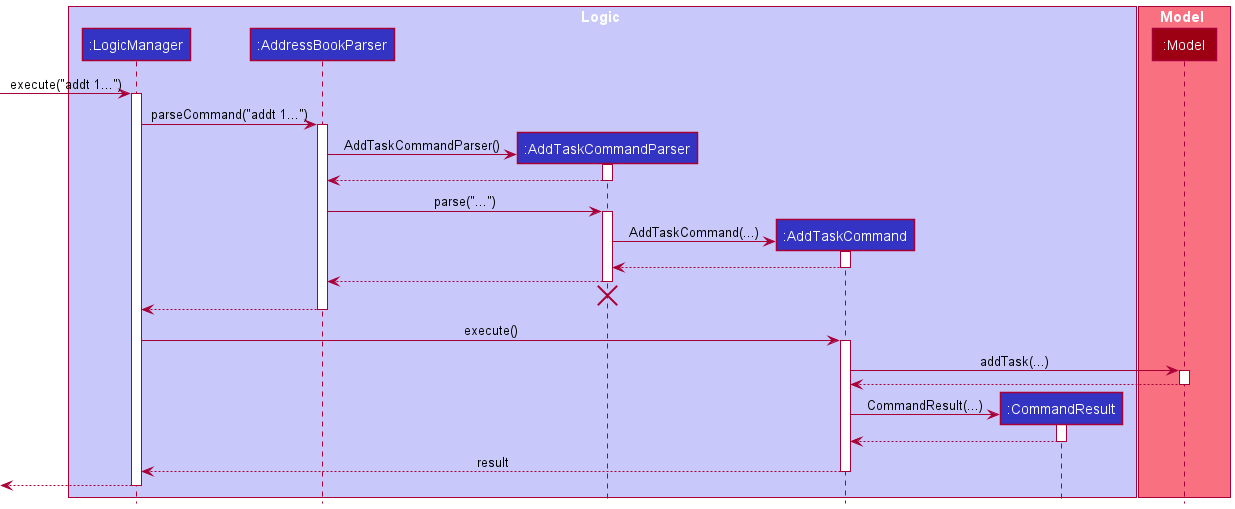

The diagram above was rendered by PlantUML. Its source (embedded in the PNG):
@startuml
!include style.puml

box Logic LOGIC_COLOR_T1
participant ":LogicManager" as LogicManager LOGIC_COLOR
participant ":AddressBookParser" as AddressBookParser LOGIC_COLOR
participant ":AddTaskCommandParser" as AddTaskCommandParser LOGIC_COLOR
participant ":AddTaskCommand" as AddTaskCommand LOGIC_COLOR
participant ":CommandResult" as CommandResult LOGIC_COLOR
end box

box Model MODEL_COLOR_T1
participant ":Model" as Model MODEL_COLOR
end box

[-> LogicManager : execute("addt 1...")
activate LogicManager

LogicManager -> AddressBookParser : parseCommand("addt 1...")
activate AddressBookParser

create AddTaskCommandParser
AddressBookParser -> AddTaskCommandParser : AddTaskCommandParser()
activate AddTaskCommandParser

AddTaskCommandParser --> AddressBookParser
deactivate AddTaskCommandParser

AddressBookParser -> AddTaskCommandParser : parse("...")
activate AddTaskCommandParser

create AddTaskCommand
AddTaskCommandParser -> AddTaskCommand : AddTaskCommand(...)
activate AddTaskCommand

AddTaskCommand --> AddTaskCommandParser
deactivate AddTaskCommand

AddTaskCommandParser --> AddressBookParser
deactivate AddTaskCommandParser
'Hidden arrow to position the destroy marker below the end of the activation bar.
AddTaskCommandParser -[hidden]-> AddressBookParser
destroy AddTaskCommandParser

AddressBookParser --> LogicManager
deactivate AddressBookParser

LogicManager -> AddTaskCommand : execute()
activate AddTaskCommand

AddTaskCommand -> Model : addTask(...)
activate Model

Model --> AddTaskCommand
deactivate Model

create CommandResult
AddTaskCommand -> CommandResult : CommandResult(...)
activate CommandResult

CommandResult --> AddTaskCommand
deactivate CommandResult

AddTaskCommand --> LogicManager : result
deactivate AddTaskCommand

[<--LogicManager
deactivate LogicManager
@enduml